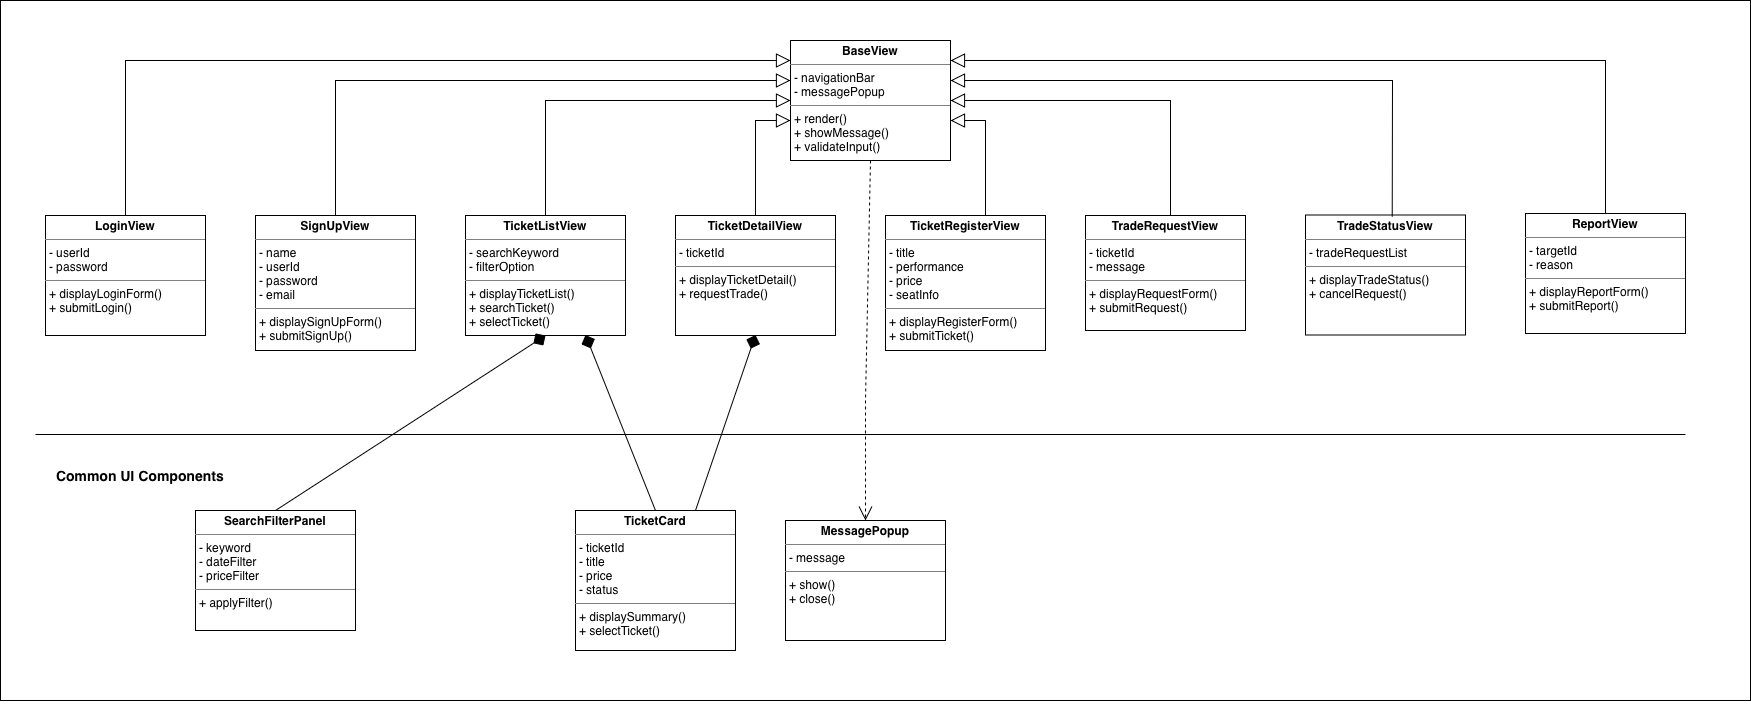

The diagram above was exported from draw.io. Its source (the exported page's mxGraphModel, read from the mxfile embedded in the PNG):
<mxGraphModel dx="2794" dy="3686" grid="1" gridSize="10" guides="1" tooltips="1" connect="1" arrows="1" fold="1" page="1" pageScale="1" pageWidth="827" pageHeight="1169" math="0" shadow="0">
  <root>
    <mxCell id="0" />
    <mxCell id="1" parent="0" />
    <mxCell id="i3bgcvneb416ztFdUTyN-1" parent="1" style="rounded=0;whiteSpace=wrap;html=1;" value="" vertex="1">
      <mxGeometry height="700" width="1750" x="-295" y="-150" as="geometry" />
    </mxCell>
    <mxCell id="i3bgcvneb416ztFdUTyN-11" parent="1" style="verticalAlign=top;align=left;overflow=fill;html=1;whiteSpace=wrap;" value="&lt;p style=&quot;margin:0px;margin-top:4px;text-align:center;&quot;&gt;&lt;b&gt;BaseView&lt;/b&gt;&lt;/p&gt;&lt;hr size=&quot;1&quot; style=&quot;border-style:solid;&quot;&gt;&lt;p style=&quot;margin:0px;margin-left:4px;&quot;&gt;- navigationBar&lt;/p&gt;&lt;p style=&quot;margin:0px;margin-left:4px;&quot;&gt;- messagePopup&lt;/p&gt;&lt;hr size=&quot;1&quot; style=&quot;border-style:solid;&quot;&gt;&lt;p style=&quot;margin:0px;margin-left:4px;&quot;&gt;+ render()&lt;/p&gt;&lt;p style=&quot;margin:0px;margin-left:4px;&quot;&gt;+ showMessage()&lt;/p&gt;&lt;p style=&quot;margin:0px;margin-left:4px;&quot;&gt;+ validateInput()&lt;/p&gt;" vertex="1">
      <mxGeometry height="120" width="160" x="495" y="-110" as="geometry" />
    </mxCell>
    <mxCell id="i3bgcvneb416ztFdUTyN-12" parent="1" style="verticalAlign=top;align=left;overflow=fill;html=1;whiteSpace=wrap;" value="&lt;p style=&quot;margin:0px;margin-top:4px;text-align:center;&quot;&gt;&lt;b&gt;LoginView&lt;/b&gt;&lt;/p&gt;&lt;hr size=&quot;1&quot; style=&quot;border-style:solid;&quot;&gt;&lt;p style=&quot;margin:0px;margin-left:4px;&quot;&gt;- userId&lt;/p&gt;&lt;p style=&quot;margin:0px;margin-left:4px;&quot;&gt;- password&lt;/p&gt;&lt;hr size=&quot;1&quot; style=&quot;border-style:solid;&quot;&gt;&lt;p style=&quot;margin:0px;margin-left:4px;&quot;&gt;+ displayLoginForm()&lt;/p&gt;&lt;p style=&quot;margin:0px;margin-left:4px;&quot;&gt;+ submitLogin()&lt;/p&gt;" vertex="1">
      <mxGeometry height="120" width="160" x="-250" y="65" as="geometry" />
    </mxCell>
    <mxCell id="i3bgcvneb416ztFdUTyN-14" parent="1" style="verticalAlign=top;align=left;overflow=fill;html=1;whiteSpace=wrap;" value="&lt;p style=&quot;margin:0px;margin-top:4px;text-align:center;&quot;&gt;&lt;b&gt;SignUpView&lt;/b&gt;&lt;/p&gt;&lt;hr size=&quot;1&quot; style=&quot;border-style:solid;&quot;&gt;&lt;p style=&quot;margin:0px;margin-left:4px;&quot;&gt;- name&lt;/p&gt;&lt;p style=&quot;margin:0px;margin-left:4px;&quot;&gt;- userId&lt;/p&gt;&lt;p style=&quot;margin:0px;margin-left:4px;&quot;&gt;- password&lt;/p&gt;&lt;p style=&quot;margin:0px;margin-left:4px;&quot;&gt;- email&lt;/p&gt;&lt;hr size=&quot;1&quot; style=&quot;border-style:solid;&quot;&gt;&lt;p style=&quot;margin:0px;margin-left:4px;&quot;&gt;+ displaySignUpForm()&lt;/p&gt;&lt;p style=&quot;margin:0px;margin-left:4px;&quot;&gt;+ submitSignUp()&lt;br&gt;&lt;/p&gt;" vertex="1">
      <mxGeometry height="135" width="160" x="-40" y="65" as="geometry" />
    </mxCell>
    <mxCell id="i3bgcvneb416ztFdUTyN-15" parent="1" style="verticalAlign=top;align=left;overflow=fill;html=1;whiteSpace=wrap;" value="&lt;p style=&quot;margin:0px;margin-top:4px;text-align:center;&quot;&gt;&lt;b&gt;TicketListView&lt;/b&gt;&lt;/p&gt;&lt;hr size=&quot;1&quot; style=&quot;border-style:solid;&quot;&gt;&lt;p style=&quot;margin:0px;margin-left:4px;&quot;&gt;- searchKeyword&lt;/p&gt;&lt;p style=&quot;margin:0px;margin-left:4px;&quot;&gt;- filterOption&lt;/p&gt;&lt;hr size=&quot;1&quot; style=&quot;border-style:solid;&quot;&gt;&lt;p style=&quot;margin:0px;margin-left:4px;&quot;&gt;+ displayTicketList()&lt;/p&gt;&lt;p style=&quot;margin:0px;margin-left:4px;&quot;&gt;+ searchTicket()&lt;/p&gt;&lt;p style=&quot;margin:0px;margin-left:4px;&quot;&gt;+ selectTicket()&lt;/p&gt;" vertex="1">
      <mxGeometry height="120" width="160" x="170" y="65" as="geometry" />
    </mxCell>
    <mxCell id="i3bgcvneb416ztFdUTyN-16" parent="1" style="verticalAlign=top;align=left;overflow=fill;html=1;whiteSpace=wrap;" value="&lt;p style=&quot;margin:0px;margin-top:4px;text-align:center;&quot;&gt;&lt;b&gt;TicketDetailView&lt;/b&gt;&lt;/p&gt;&lt;hr size=&quot;1&quot; style=&quot;border-style:solid;&quot;&gt;&lt;p style=&quot;margin:0px;margin-left:4px;&quot;&gt;- ticketId&lt;/p&gt;&lt;hr size=&quot;1&quot; style=&quot;border-style:solid;&quot;&gt;&lt;p style=&quot;margin:0px;margin-left:4px;&quot;&gt;+ displayTicketDetail()&lt;/p&gt;&lt;p style=&quot;margin:0px;margin-left:4px;&quot;&gt;+ requestTrade()&lt;/p&gt;" vertex="1">
      <mxGeometry height="120" width="160" x="380" y="65" as="geometry" />
    </mxCell>
    <mxCell id="i3bgcvneb416ztFdUTyN-18" parent="1" style="verticalAlign=top;align=left;overflow=fill;html=1;whiteSpace=wrap;" value="&lt;p style=&quot;margin:0px;margin-top:4px;text-align:center;&quot;&gt;&lt;b&gt;TicketRegisterView&lt;/b&gt;&lt;/p&gt;&lt;hr size=&quot;1&quot; style=&quot;border-style:solid;&quot;&gt;&lt;p style=&quot;margin:0px;margin-left:4px;&quot;&gt;- title&lt;/p&gt;&lt;p style=&quot;margin:0px;margin-left:4px;&quot;&gt;- performance&lt;/p&gt;&lt;p style=&quot;margin:0px;margin-left:4px;&quot;&gt;- price&lt;/p&gt;&lt;p style=&quot;margin:0px;margin-left:4px;&quot;&gt;- seatInfo&lt;/p&gt;&lt;hr size=&quot;1&quot; style=&quot;border-style:solid;&quot;&gt;&lt;p style=&quot;margin:0px;margin-left:4px;&quot;&gt;+ displayRegisterForm()&lt;/p&gt;&lt;p style=&quot;margin:0px;margin-left:4px;&quot;&gt;+ submitTicket()&lt;/p&gt;" vertex="1">
      <mxGeometry height="135" width="160" x="590" y="65" as="geometry" />
    </mxCell>
    <mxCell id="i3bgcvneb416ztFdUTyN-19" parent="1" style="verticalAlign=top;align=left;overflow=fill;html=1;whiteSpace=wrap;" value="&lt;p style=&quot;margin:0px;margin-top:4px;text-align:center;&quot;&gt;&lt;b&gt;TradeRequestView&lt;/b&gt;&lt;/p&gt;&lt;hr size=&quot;1&quot; style=&quot;border-style:solid;&quot;&gt;&lt;p style=&quot;margin:0px;margin-left:4px;&quot;&gt;- ticketId&lt;/p&gt;&lt;p style=&quot;margin:0px;margin-left:4px;&quot;&gt;- message&lt;/p&gt;&lt;hr size=&quot;1&quot; style=&quot;border-style:solid;&quot;&gt;&lt;p style=&quot;margin:0px;margin-left:4px;&quot;&gt;+ displayRequestForm()&lt;/p&gt;&lt;p style=&quot;margin:0px;margin-left:4px;&quot;&gt;+ submitRequest()&lt;/p&gt;" vertex="1">
      <mxGeometry height="115" width="160" x="790" y="65" as="geometry" />
    </mxCell>
    <mxCell id="i3bgcvneb416ztFdUTyN-20" parent="1" style="verticalAlign=top;align=left;overflow=fill;html=1;whiteSpace=wrap;" value="&lt;p style=&quot;margin:0px;margin-top:4px;text-align:center;&quot;&gt;&lt;b&gt;TradeStatusView&lt;/b&gt;&lt;/p&gt;&lt;hr size=&quot;1&quot; style=&quot;border-style:solid;&quot;&gt;&lt;p style=&quot;margin:0px;margin-left:4px;&quot;&gt;- tradeRequestList&lt;/p&gt;&lt;hr size=&quot;1&quot; style=&quot;border-style:solid;&quot;&gt;&lt;p style=&quot;margin:0px;margin-left:4px;&quot;&gt;+ displayTradeStatus()&lt;br&gt;&lt;/p&gt;&lt;p style=&quot;margin:0px;margin-left:4px;&quot;&gt;+ cancelRequest()&lt;/p&gt;" vertex="1">
      <mxGeometry height="120" width="160" x="1010" y="64.5" as="geometry" />
    </mxCell>
    <mxCell id="i3bgcvneb416ztFdUTyN-21" parent="1" style="verticalAlign=top;align=left;overflow=fill;html=1;whiteSpace=wrap;" value="&lt;p style=&quot;margin:0px;margin-top:4px;text-align:center;&quot;&gt;&lt;b&gt;ReportView&lt;/b&gt;&lt;/p&gt;&lt;hr size=&quot;1&quot; style=&quot;border-style:solid;&quot;&gt;&lt;p style=&quot;margin:0px;margin-left:4px;&quot;&gt;- targetId&lt;/p&gt;&lt;p style=&quot;margin:0px;margin-left:4px;&quot;&gt;- reason&lt;/p&gt;&lt;hr size=&quot;1&quot; style=&quot;border-style:solid;&quot;&gt;&lt;p style=&quot;margin:0px;margin-left:4px;&quot;&gt;+ displayReportForm()&lt;/p&gt;&lt;p style=&quot;margin:0px;margin-left:4px;&quot;&gt;+ submitReport()&lt;/p&gt;" vertex="1">
      <mxGeometry height="120" width="160" x="1230" y="63" as="geometry" />
    </mxCell>
    <mxCell id="i3bgcvneb416ztFdUTyN-23" parent="1" style="line;strokeWidth=1;fillColor=none;align=left;verticalAlign=middle;spacingTop=-1;spacingLeft=3;spacingRight=3;rotatable=0;labelPosition=right;points=[];portConstraint=eastwest;strokeColor=inherit;" value="" vertex="1">
      <mxGeometry height="8" width="1650" x="-260" y="280" as="geometry" />
    </mxCell>
    <mxCell id="i3bgcvneb416ztFdUTyN-25" parent="1" style="text;html=1;whiteSpace=wrap;strokeColor=none;fillColor=none;align=center;verticalAlign=middle;rounded=0;" value="&lt;b&gt;&lt;font style=&quot;font-size: 14px;&quot;&gt;Common UI Components&lt;/font&gt;&lt;/b&gt;" vertex="1">
      <mxGeometry height="30" width="170" x="-240" y="310" as="geometry" />
    </mxCell>
    <mxCell id="i3bgcvneb416ztFdUTyN-27" parent="1" style="verticalAlign=top;align=left;overflow=fill;html=1;whiteSpace=wrap;" value="&lt;p style=&quot;margin:0px;margin-top:4px;text-align:center;&quot;&gt;&lt;b&gt;SearchFilterPanel&lt;/b&gt;&lt;/p&gt;&lt;hr size=&quot;1&quot; style=&quot;border-style:solid;&quot;&gt;&lt;p style=&quot;margin:0px;margin-left:4px;&quot;&gt;- keyword&lt;br&gt;&lt;/p&gt;&lt;p style=&quot;margin:0px;margin-left:4px;&quot;&gt;- dateFilter&lt;/p&gt;&lt;p style=&quot;margin:0px;margin-left:4px;&quot;&gt;- priceFilter&lt;/p&gt;&lt;hr size=&quot;1&quot; style=&quot;border-style:solid;&quot;&gt;&lt;p style=&quot;margin:0px;margin-left:4px;&quot;&gt;+ applyFilter()&lt;/p&gt;" vertex="1">
      <mxGeometry height="120" width="160" x="-100" y="360" as="geometry" />
    </mxCell>
    <mxCell id="i3bgcvneb416ztFdUTyN-28" parent="1" style="verticalAlign=top;align=left;overflow=fill;html=1;whiteSpace=wrap;" value="&lt;p style=&quot;margin:0px;margin-top:4px;text-align:center;&quot;&gt;&lt;b&gt;TicketCard&lt;/b&gt;&lt;/p&gt;&lt;hr size=&quot;1&quot; style=&quot;border-style:solid;&quot;&gt;&lt;p style=&quot;margin:0px;margin-left:4px;&quot;&gt;- ticketId&lt;/p&gt;&lt;p style=&quot;margin:0px;margin-left:4px;&quot;&gt;- title&lt;/p&gt;&lt;p style=&quot;margin:0px;margin-left:4px;&quot;&gt;- price&lt;/p&gt;&lt;p style=&quot;margin:0px;margin-left:4px;&quot;&gt;- status&lt;/p&gt;&lt;hr size=&quot;1&quot; style=&quot;border-style:solid;&quot;&gt;&lt;p style=&quot;margin:0px;margin-left:4px;&quot;&gt;+ displaySummary()&lt;/p&gt;&lt;p style=&quot;margin:0px;margin-left:4px;&quot;&gt;+ selectTicket()&lt;/p&gt;&lt;p style=&quot;margin:0px;margin-left:4px;&quot;&gt;&lt;br&gt;&lt;/p&gt;" vertex="1">
      <mxGeometry height="140" width="160" x="280" y="360" as="geometry" />
    </mxCell>
    <mxCell id="i3bgcvneb416ztFdUTyN-29" parent="1" style="verticalAlign=top;align=left;overflow=fill;html=1;whiteSpace=wrap;" value="&lt;p style=&quot;margin:0px;margin-top:4px;text-align:center;&quot;&gt;&lt;b&gt;MessagePopup&lt;/b&gt;&lt;/p&gt;&lt;hr size=&quot;1&quot; style=&quot;border-style:solid;&quot;&gt;&lt;p style=&quot;margin:0px;margin-left:4px;&quot;&gt;- message&lt;br&gt;&lt;/p&gt;&lt;hr size=&quot;1&quot; style=&quot;border-style:solid;&quot;&gt;&lt;p style=&quot;margin:0px;margin-left:4px;&quot;&gt;+ show()&lt;br&gt;&lt;/p&gt;&lt;p style=&quot;margin:0px;margin-left:4px;&quot;&gt;+ close()&lt;/p&gt;" vertex="1">
      <mxGeometry height="120" width="160" x="490" y="370" as="geometry" />
    </mxCell>
    <mxCell id="i3bgcvneb416ztFdUTyN-32" edge="1" parent="1" source="i3bgcvneb416ztFdUTyN-12" style="endArrow=block;endFill=0;endSize=12;html=1;rounded=0;exitX=0.5;exitY=0;exitDx=0;exitDy=0;" value="">
      <mxGeometry relative="1" width="160" as="geometry">
        <Array as="points">
          <mxPoint x="-170" y="-90" />
        </Array>
        <mxPoint x="335" y="-90" as="sourcePoint" />
        <mxPoint x="495" y="-90" as="targetPoint" />
      </mxGeometry>
    </mxCell>
    <mxCell id="i3bgcvneb416ztFdUTyN-33" edge="1" parent="1" source="i3bgcvneb416ztFdUTyN-14" style="endArrow=block;endFill=0;endSize=12;html=1;rounded=0;exitX=0.5;exitY=0;exitDx=0;exitDy=0;" value="">
      <mxGeometry relative="1" width="160" as="geometry">
        <Array as="points">
          <mxPoint x="40" y="-70" />
        </Array>
        <mxPoint x="-170" y="85" as="sourcePoint" />
        <mxPoint x="495" y="-70" as="targetPoint" />
      </mxGeometry>
    </mxCell>
    <mxCell id="i3bgcvneb416ztFdUTyN-34" edge="1" parent="1" source="i3bgcvneb416ztFdUTyN-15" style="endArrow=block;endFill=0;endSize=12;html=1;rounded=0;exitX=0.5;exitY=0;exitDx=0;exitDy=0;" value="">
      <mxGeometry relative="1" width="160" as="geometry">
        <Array as="points">
          <mxPoint x="250" y="-50" />
        </Array>
        <mxPoint x="-170" y="105" as="sourcePoint" />
        <mxPoint x="495" y="-50" as="targetPoint" />
      </mxGeometry>
    </mxCell>
    <mxCell id="i3bgcvneb416ztFdUTyN-36" edge="1" parent="1" source="i3bgcvneb416ztFdUTyN-16" style="endArrow=block;endFill=0;endSize=12;html=1;rounded=0;exitX=0.5;exitY=0;exitDx=0;exitDy=0;" value="">
      <mxGeometry relative="1" width="160" as="geometry">
        <Array as="points">
          <mxPoint x="460" y="-30" />
        </Array>
        <mxPoint x="-170" y="125" as="sourcePoint" />
        <mxPoint x="495" y="-30" as="targetPoint" />
      </mxGeometry>
    </mxCell>
    <mxCell id="i3bgcvneb416ztFdUTyN-37" edge="1" parent="1" style="endArrow=block;endFill=0;endSize=12;html=1;rounded=0;exitX=0.5;exitY=0;exitDx=0;exitDy=0;" value="">
      <mxGeometry relative="1" width="160" as="geometry">
        <Array as="points">
          <mxPoint x="690" y="-30" />
        </Array>
        <mxPoint x="690" y="65" as="sourcePoint" />
        <mxPoint x="655" y="-30" as="targetPoint" />
      </mxGeometry>
    </mxCell>
    <mxCell id="i3bgcvneb416ztFdUTyN-39" edge="1" parent="1" style="endArrow=block;endFill=0;endSize=12;html=1;rounded=0;exitX=0.5;exitY=0;exitDx=0;exitDy=0;entryX=1;entryY=0.5;entryDx=0;entryDy=0;" target="i3bgcvneb416ztFdUTyN-11" value="">
      <mxGeometry relative="1" width="160" as="geometry">
        <Array as="points">
          <mxPoint x="875" y="-50" />
        </Array>
        <mxPoint x="875" y="65" as="sourcePoint" />
        <mxPoint x="840" y="-30" as="targetPoint" />
      </mxGeometry>
    </mxCell>
    <mxCell id="i3bgcvneb416ztFdUTyN-40" edge="1" parent="1" source="i3bgcvneb416ztFdUTyN-20" style="endArrow=block;endFill=0;endSize=12;html=1;rounded=0;exitX=0.542;exitY=0.015;exitDx=0;exitDy=0;exitPerimeter=0;" value="">
      <mxGeometry relative="1" width="160" as="geometry">
        <Array as="points">
          <mxPoint x="1097" y="-70" />
        </Array>
        <mxPoint x="690" y="25" as="sourcePoint" />
        <mxPoint x="655" y="-70" as="targetPoint" />
      </mxGeometry>
    </mxCell>
    <mxCell id="i3bgcvneb416ztFdUTyN-41" edge="1" parent="1" source="i3bgcvneb416ztFdUTyN-21" style="endArrow=block;endFill=0;endSize=12;html=1;rounded=0;exitX=0.5;exitY=0;exitDx=0;exitDy=0;" value="">
      <mxGeometry relative="1" width="160" as="geometry">
        <Array as="points">
          <mxPoint x="1310" y="-90" />
          <mxPoint x="690" y="-90" />
        </Array>
        <mxPoint x="690" y="5" as="sourcePoint" />
        <mxPoint x="655" y="-90" as="targetPoint" />
      </mxGeometry>
    </mxCell>
    <mxCell id="i3bgcvneb416ztFdUTyN-42" edge="1" parent="1" source="i3bgcvneb416ztFdUTyN-27" style="endArrow=diamond;endFill=1;endSize=12;html=1;rounded=0;entryX=0.5;entryY=1;entryDx=0;entryDy=0;exitX=0.5;exitY=0;exitDx=0;exitDy=0;" target="i3bgcvneb416ztFdUTyN-15" value="">
      <mxGeometry relative="1" width="160" as="geometry">
        <mxPoint x="-20" y="230" as="sourcePoint" />
        <mxPoint x="140" y="230" as="targetPoint" />
      </mxGeometry>
    </mxCell>
    <mxCell id="i3bgcvneb416ztFdUTyN-43" edge="1" parent="1" source="i3bgcvneb416ztFdUTyN-28" style="endArrow=diamond;endFill=1;endSize=12;html=1;rounded=0;entryX=0.5;entryY=1;entryDx=0;entryDy=0;exitX=0.5;exitY=0;exitDx=0;exitDy=0;" value="">
      <mxGeometry relative="1" width="160" as="geometry">
        <mxPoint x="340" y="359.5" as="sourcePoint" />
        <mxPoint x="290" y="184.5" as="targetPoint" />
      </mxGeometry>
    </mxCell>
    <mxCell id="i3bgcvneb416ztFdUTyN-44" edge="1" parent="1" source="i3bgcvneb416ztFdUTyN-28" style="endArrow=diamond;endFill=1;endSize=12;html=1;rounded=0;entryX=0.5;entryY=1;entryDx=0;entryDy=0;exitX=0.75;exitY=0;exitDx=0;exitDy=0;" value="">
      <mxGeometry relative="1" width="160" as="geometry">
        <mxPoint x="510" y="359.5" as="sourcePoint" />
        <mxPoint x="460" y="184.5" as="targetPoint" />
      </mxGeometry>
    </mxCell>
    <mxCell id="i3bgcvneb416ztFdUTyN-45" edge="1" parent="1" source="i3bgcvneb416ztFdUTyN-11" style="endArrow=open;endFill=1;endSize=12;html=1;rounded=0;dashed=1;entryX=0.5;entryY=0;entryDx=0;entryDy=0;exitX=0.5;exitY=1;exitDx=0;exitDy=0;" target="i3bgcvneb416ztFdUTyN-29" value="">
      <mxGeometry relative="1" width="160" as="geometry">
        <Array as="points">
          <mxPoint x="570" y="250" />
        </Array>
        <mxPoint x="827" y="240" as="sourcePoint" />
        <mxPoint x="987" y="240" as="targetPoint" />
      </mxGeometry>
    </mxCell>
    <mxCell id="i3bgcvneb416ztFdUTyN-46" edge="1" parent="1" source="i3bgcvneb416ztFdUTyN-1" style="edgeStyle=orthogonalEdgeStyle;rounded=0;orthogonalLoop=1;jettySize=auto;html=1;exitX=0.5;exitY=1;exitDx=0;exitDy=0;" target="i3bgcvneb416ztFdUTyN-1">
      <mxGeometry relative="1" as="geometry" />
    </mxCell>
  </root>
</mxGraphModel>